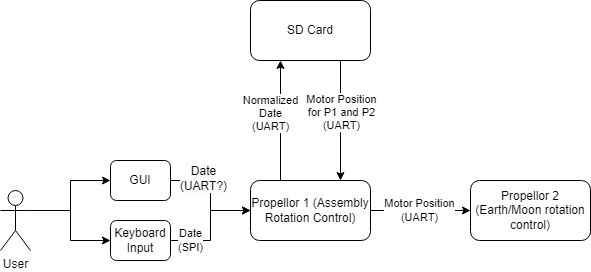

The diagram above was exported from draw.io. Its source (the exported page's mxGraphModel, read from the mxfile embedded in the PNG):
<mxGraphModel dx="692" dy="385" grid="1" gridSize="10" guides="1" tooltips="1" connect="1" arrows="1" fold="1" page="1" pageScale="1" pageWidth="850" pageHeight="1100" math="0" shadow="0">
  <root>
    <mxCell id="0" />
    <mxCell id="1" parent="0" />
    <mxCell id="cXLezxiFIXwmR59i6MHJ-10" style="edgeStyle=orthogonalEdgeStyle;rounded=0;orthogonalLoop=1;jettySize=auto;html=1;entryX=0;entryY=0.5;entryDx=0;entryDy=0;" edge="1" parent="1" source="cXLezxiFIXwmR59i6MHJ-1" target="cXLezxiFIXwmR59i6MHJ-7">
      <mxGeometry relative="1" as="geometry">
        <Array as="points">
          <mxPoint x="140" y="300" />
          <mxPoint x="140" y="270" />
        </Array>
      </mxGeometry>
    </mxCell>
    <mxCell id="cXLezxiFIXwmR59i6MHJ-11" style="edgeStyle=orthogonalEdgeStyle;rounded=0;orthogonalLoop=1;jettySize=auto;html=1;entryX=0;entryY=0.5;entryDx=0;entryDy=0;" edge="1" parent="1" source="cXLezxiFIXwmR59i6MHJ-1" target="cXLezxiFIXwmR59i6MHJ-9">
      <mxGeometry relative="1" as="geometry">
        <Array as="points">
          <mxPoint x="140" y="300" />
          <mxPoint x="140" y="330" />
        </Array>
      </mxGeometry>
    </mxCell>
    <mxCell id="cXLezxiFIXwmR59i6MHJ-1" value="User" style="shape=umlActor;verticalLabelPosition=bottom;verticalAlign=top;html=1;outlineConnect=0;" vertex="1" parent="1">
      <mxGeometry x="70" y="280" width="30" height="60" as="geometry" />
    </mxCell>
    <mxCell id="cXLezxiFIXwmR59i6MHJ-13" style="edgeStyle=orthogonalEdgeStyle;rounded=0;orthogonalLoop=1;jettySize=auto;html=1;entryX=0;entryY=0.5;entryDx=0;entryDy=0;" edge="1" parent="1" source="cXLezxiFIXwmR59i6MHJ-7" target="cXLezxiFIXwmR59i6MHJ-12">
      <mxGeometry relative="1" as="geometry" />
    </mxCell>
    <mxCell id="cXLezxiFIXwmR59i6MHJ-32" value="&lt;span style=&quot;font-size: 12px; background-color: rgb(248, 249, 250);&quot;&gt;Date&lt;/span&gt;&lt;br style=&quot;font-size: 12px; background-color: rgb(248, 249, 250);&quot;&gt;&lt;span style=&quot;font-size: 12px; background-color: rgb(248, 249, 250);&quot;&gt;(UART?)&lt;/span&gt;" style="edgeLabel;html=1;align=center;verticalAlign=middle;resizable=0;points=[];" vertex="1" connectable="0" parent="cXLezxiFIXwmR59i6MHJ-13">
      <mxGeometry x="-0.4061" y="2" relative="1" as="geometry">
        <mxPoint as="offset" />
      </mxGeometry>
    </mxCell>
    <mxCell id="cXLezxiFIXwmR59i6MHJ-7" value="GUI" style="rounded=1;whiteSpace=wrap;html=1;" vertex="1" parent="1">
      <mxGeometry x="180" y="250" width="60" height="40" as="geometry" />
    </mxCell>
    <mxCell id="cXLezxiFIXwmR59i6MHJ-14" style="edgeStyle=orthogonalEdgeStyle;rounded=0;orthogonalLoop=1;jettySize=auto;html=1;exitX=1;exitY=0.5;exitDx=0;exitDy=0;entryX=0;entryY=0.5;entryDx=0;entryDy=0;" edge="1" parent="1" source="cXLezxiFIXwmR59i6MHJ-9" target="cXLezxiFIXwmR59i6MHJ-12">
      <mxGeometry relative="1" as="geometry" />
    </mxCell>
    <mxCell id="cXLezxiFIXwmR59i6MHJ-16" value="Date&lt;br&gt;(SPI)" style="edgeLabel;html=1;align=center;verticalAlign=middle;resizable=0;points=[];" vertex="1" connectable="0" parent="cXLezxiFIXwmR59i6MHJ-14">
      <mxGeometry x="-0.4424" y="-1" relative="1" as="geometry">
        <mxPoint x="-11" y="-1" as="offset" />
      </mxGeometry>
    </mxCell>
    <mxCell id="cXLezxiFIXwmR59i6MHJ-9" value="Keyboard Input" style="rounded=1;whiteSpace=wrap;html=1;" vertex="1" parent="1">
      <mxGeometry x="180" y="310" width="60" height="40" as="geometry" />
    </mxCell>
    <mxCell id="cXLezxiFIXwmR59i6MHJ-24" style="edgeStyle=orthogonalEdgeStyle;rounded=0;orthogonalLoop=1;jettySize=auto;html=1;exitX=0.25;exitY=0;exitDx=0;exitDy=0;entryX=0.25;entryY=1;entryDx=0;entryDy=0;" edge="1" parent="1" source="cXLezxiFIXwmR59i6MHJ-12" target="cXLezxiFIXwmR59i6MHJ-22">
      <mxGeometry relative="1" as="geometry">
        <mxPoint x="370" y="400" as="targetPoint" />
      </mxGeometry>
    </mxCell>
    <mxCell id="cXLezxiFIXwmR59i6MHJ-25" value="Normalized&lt;br&gt;Date&lt;br&gt;(UART)" style="edgeLabel;html=1;align=center;verticalAlign=middle;resizable=0;points=[];" vertex="1" connectable="0" parent="cXLezxiFIXwmR59i6MHJ-24">
      <mxGeometry x="0.2333" y="-1" relative="1" as="geometry">
        <mxPoint x="-11" y="7" as="offset" />
      </mxGeometry>
    </mxCell>
    <mxCell id="cXLezxiFIXwmR59i6MHJ-29" style="edgeStyle=orthogonalEdgeStyle;rounded=0;orthogonalLoop=1;jettySize=auto;html=1;exitX=1;exitY=0.5;exitDx=0;exitDy=0;entryX=0;entryY=0.5;entryDx=0;entryDy=0;" edge="1" parent="1" source="cXLezxiFIXwmR59i6MHJ-12" target="cXLezxiFIXwmR59i6MHJ-19">
      <mxGeometry relative="1" as="geometry" />
    </mxCell>
    <mxCell id="cXLezxiFIXwmR59i6MHJ-30" value="Motor Position&lt;br&gt;(UART)" style="edgeLabel;html=1;align=center;verticalAlign=middle;resizable=0;points=[];" vertex="1" connectable="0" parent="cXLezxiFIXwmR59i6MHJ-29">
      <mxGeometry x="-0.219" relative="1" as="geometry">
        <mxPoint x="9" as="offset" />
      </mxGeometry>
    </mxCell>
    <mxCell id="cXLezxiFIXwmR59i6MHJ-12" value="Propellor 1 (Assembly Rotation Control)" style="rounded=1;whiteSpace=wrap;html=1;" vertex="1" parent="1">
      <mxGeometry x="320" y="270" width="120" height="60" as="geometry" />
    </mxCell>
    <mxCell id="cXLezxiFIXwmR59i6MHJ-19" value="Propellor 2 (Earth/Moon rotation control)" style="rounded=1;whiteSpace=wrap;html=1;" vertex="1" parent="1">
      <mxGeometry x="540" y="270" width="120" height="60" as="geometry" />
    </mxCell>
    <mxCell id="cXLezxiFIXwmR59i6MHJ-23" style="edgeStyle=orthogonalEdgeStyle;rounded=0;orthogonalLoop=1;jettySize=auto;html=1;" edge="1" parent="1" source="cXLezxiFIXwmR59i6MHJ-22">
      <mxGeometry relative="1" as="geometry">
        <mxPoint x="410" y="270" as="targetPoint" />
        <Array as="points">
          <mxPoint x="410" y="270" />
        </Array>
      </mxGeometry>
    </mxCell>
    <mxCell id="cXLezxiFIXwmR59i6MHJ-28" value="Motor Position&lt;br&gt;for P1 and P2&lt;br&gt;(UART)" style="edgeLabel;html=1;align=center;verticalAlign=middle;resizable=0;points=[];" vertex="1" connectable="0" parent="cXLezxiFIXwmR59i6MHJ-23">
      <mxGeometry x="-0.2911" y="1" relative="1" as="geometry">
        <mxPoint y="9" as="offset" />
      </mxGeometry>
    </mxCell>
    <mxCell id="cXLezxiFIXwmR59i6MHJ-22" value="SD Card" style="rounded=1;whiteSpace=wrap;html=1;" vertex="1" parent="1">
      <mxGeometry x="320" y="90" width="120" height="60" as="geometry" />
    </mxCell>
  </root>
</mxGraphModel>